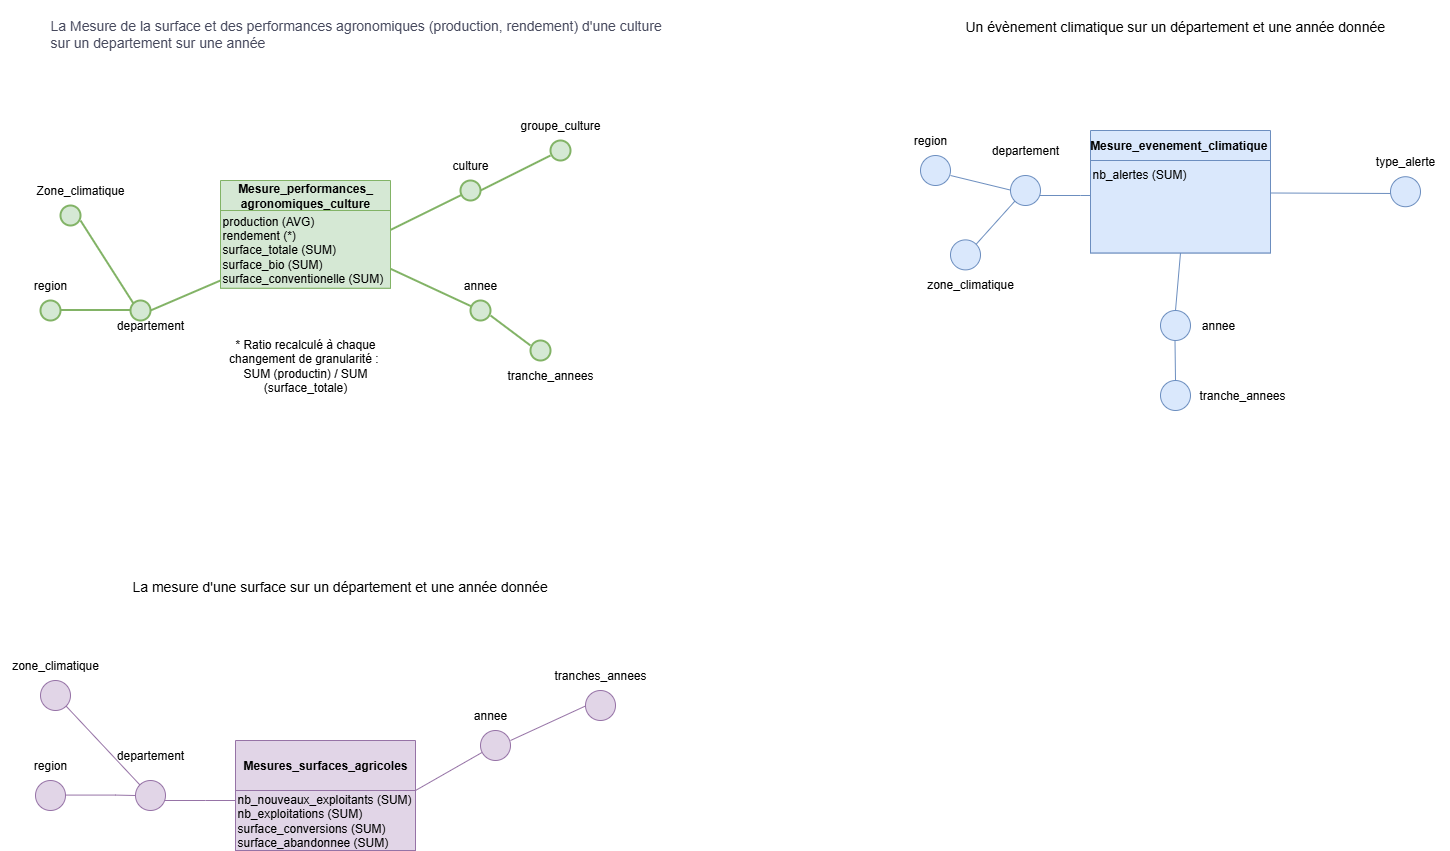

The diagram above was exported from draw.io. Its source (the exported page's mxGraphModel, read from the mxfile embedded in the PNG):
<mxGraphModel dx="1213" dy="722" grid="1" gridSize="10" guides="1" tooltips="1" connect="1" arrows="1" fold="1" page="1" pageScale="1" pageWidth="850" pageHeight="1100" math="0" shadow="0">
  <root>
    <mxCell id="0" />
    <mxCell id="1" parent="0" />
    <mxCell id="LCRwCJjXScVBtzIerJeQ-2" value="&lt;b&gt;Mesure_performances_ agronomiques_culture&lt;/b&gt;" style="swimlane;fontStyle=0;childLayout=stackLayout;horizontal=1;startSize=30;horizontalStack=0;resizeParent=1;resizeParentMax=0;resizeLast=0;collapsible=1;marginBottom=0;whiteSpace=wrap;html=1;labelBackgroundColor=none;fillColor=#d5e8d4;strokeColor=#82b366;" parent="1" vertex="1">
      <mxGeometry x="310" y="200" width="170" height="107.71" as="geometry" />
    </mxCell>
    <mxCell id="LCRwCJjXScVBtzIerJeQ-3" value="&lt;div&gt;production (AVG)&lt;/div&gt;&lt;div&gt;rendement (*)&lt;/div&gt;&lt;div&gt;surface_totale (SUM)&lt;/div&gt;&lt;div&gt;surface_bio (SUM)&lt;/div&gt;&lt;div&gt;surface_conventionelle (SUM)&lt;/div&gt;" style="whiteSpace=wrap;html=1;aspect=fixed;strokeColor=#82b366;fillColor=#d5e8d4;align=left;" parent="LCRwCJjXScVBtzIerJeQ-2" vertex="1">
      <mxGeometry y="30" width="170" height="77.71" as="geometry" />
    </mxCell>
    <mxCell id="LCRwCJjXScVBtzIerJeQ-4" value="" style="endArrow=none;html=1;rounded=0;strokeWidth=2;labelBackgroundColor=none;strokeColor=#82b366;fontColor=default;fillColor=#d5e8d4;exitX=1;exitY=0.25;exitDx=0;exitDy=0;" parent="1" source="LCRwCJjXScVBtzIerJeQ-3" edge="1">
      <mxGeometry width="50" height="50" relative="1" as="geometry">
        <mxPoint x="485" y="250" as="sourcePoint" />
        <mxPoint x="560" y="210" as="targetPoint" />
      </mxGeometry>
    </mxCell>
    <mxCell id="LCRwCJjXScVBtzIerJeQ-5" value="" style="ellipse;whiteSpace=wrap;html=1;aspect=fixed;strokeWidth=2;labelBackgroundColor=none;fillColor=#d5e8d4;strokeColor=#82b366;" parent="1" vertex="1">
      <mxGeometry x="550" y="200" width="20" height="20" as="geometry" />
    </mxCell>
    <mxCell id="LCRwCJjXScVBtzIerJeQ-6" value="culture" style="text;html=1;align=center;verticalAlign=middle;whiteSpace=wrap;rounded=0;labelBackgroundColor=none;fillColor=none;strokeColor=none;" parent="1" vertex="1">
      <mxGeometry x="530" y="170" width="60" height="30" as="geometry" />
    </mxCell>
    <mxCell id="LCRwCJjXScVBtzIerJeQ-7" value="" style="ellipse;whiteSpace=wrap;html=1;aspect=fixed;strokeWidth=2;labelBackgroundColor=none;fillColor=#d5e8d4;strokeColor=#82b366;" parent="1" vertex="1">
      <mxGeometry x="640" y="160" width="20" height="20" as="geometry" />
    </mxCell>
    <mxCell id="LCRwCJjXScVBtzIerJeQ-8" value="" style="endArrow=none;html=1;rounded=0;strokeWidth=2;entryX=0;entryY=0.5;entryDx=0;entryDy=0;labelBackgroundColor=none;strokeColor=#82b366;fontColor=default;fillColor=#d5e8d4;" parent="1" edge="1">
      <mxGeometry width="50" height="50" relative="1" as="geometry">
        <mxPoint x="570" y="210" as="sourcePoint" />
        <mxPoint x="640" y="175" as="targetPoint" />
      </mxGeometry>
    </mxCell>
    <mxCell id="LCRwCJjXScVBtzIerJeQ-9" value="groupe_culture" style="text;html=1;align=center;verticalAlign=middle;whiteSpace=wrap;rounded=0;labelBackgroundColor=none;fillColor=none;strokeColor=none;" parent="1" vertex="1">
      <mxGeometry x="600" y="130" width="100" height="30" as="geometry" />
    </mxCell>
    <mxCell id="LCRwCJjXScVBtzIerJeQ-10" value="" style="endArrow=none;html=1;rounded=0;strokeWidth=2;labelBackgroundColor=none;strokeColor=#82b366;fontColor=default;fillColor=#d5e8d4;" parent="1" source="LCRwCJjXScVBtzIerJeQ-12" edge="1">
      <mxGeometry width="50" height="50" relative="1" as="geometry">
        <mxPoint x="485" y="300" as="sourcePoint" />
        <mxPoint x="565" y="330" as="targetPoint" />
      </mxGeometry>
    </mxCell>
    <mxCell id="LCRwCJjXScVBtzIerJeQ-11" value="" style="endArrow=none;html=1;rounded=0;strokeWidth=2;labelBackgroundColor=none;strokeColor=#82b366;fontColor=default;fillColor=#d5e8d4;exitX=1;exitY=0.75;exitDx=0;exitDy=0;" parent="1" source="LCRwCJjXScVBtzIerJeQ-3" target="LCRwCJjXScVBtzIerJeQ-12" edge="1">
      <mxGeometry width="50" height="50" relative="1" as="geometry">
        <mxPoint x="485" y="300" as="sourcePoint" />
        <mxPoint x="565" y="330" as="targetPoint" />
      </mxGeometry>
    </mxCell>
    <mxCell id="LCRwCJjXScVBtzIerJeQ-12" value="" style="ellipse;whiteSpace=wrap;html=1;aspect=fixed;strokeWidth=2;labelBackgroundColor=none;fillColor=#d5e8d4;strokeColor=#82b366;" parent="1" vertex="1">
      <mxGeometry x="560" y="320" width="20" height="20" as="geometry" />
    </mxCell>
    <mxCell id="LCRwCJjXScVBtzIerJeQ-13" value="annee" style="text;html=1;align=center;verticalAlign=middle;whiteSpace=wrap;rounded=0;labelBackgroundColor=none;fillColor=none;strokeColor=none;" parent="1" vertex="1">
      <mxGeometry x="540" y="290" width="60" height="30" as="geometry" />
    </mxCell>
    <mxCell id="LCRwCJjXScVBtzIerJeQ-14" value="" style="endArrow=none;html=1;rounded=0;strokeWidth=2;labelBackgroundColor=none;strokeColor=#82b366;fontColor=default;fillColor=#d5e8d4;" parent="1" edge="1">
      <mxGeometry width="50" height="50" relative="1" as="geometry">
        <mxPoint x="240" y="330" as="sourcePoint" />
        <mxPoint x="310" y="300" as="targetPoint" />
      </mxGeometry>
    </mxCell>
    <mxCell id="LCRwCJjXScVBtzIerJeQ-15" value="" style="ellipse;whiteSpace=wrap;html=1;aspect=fixed;strokeWidth=2;labelBackgroundColor=none;fillColor=#d5e8d4;strokeColor=#82b366;" parent="1" vertex="1">
      <mxGeometry x="220" y="320" width="20" height="20" as="geometry" />
    </mxCell>
    <mxCell id="LCRwCJjXScVBtzIerJeQ-16" value="" style="endArrow=none;html=1;rounded=0;strokeWidth=2;labelBackgroundColor=none;strokeColor=#82b366;fontColor=default;fillColor=#d5e8d4;" parent="1" edge="1">
      <mxGeometry width="50" height="50" relative="1" as="geometry">
        <mxPoint x="150" y="329.5" as="sourcePoint" />
        <mxPoint x="220" y="329.5" as="targetPoint" />
      </mxGeometry>
    </mxCell>
    <mxCell id="LCRwCJjXScVBtzIerJeQ-17" value="" style="ellipse;whiteSpace=wrap;html=1;aspect=fixed;strokeWidth=2;labelBackgroundColor=none;fillColor=#d5e8d4;strokeColor=#82b366;" parent="1" vertex="1">
      <mxGeometry x="130" y="320" width="20" height="20" as="geometry" />
    </mxCell>
    <mxCell id="LCRwCJjXScVBtzIerJeQ-18" value="region" style="text;html=1;align=center;verticalAlign=middle;whiteSpace=wrap;rounded=0;labelBackgroundColor=none;fillColor=none;strokeColor=none;" parent="1" vertex="1">
      <mxGeometry x="110" y="290" width="60" height="30" as="geometry" />
    </mxCell>
    <mxCell id="LCRwCJjXScVBtzIerJeQ-19" value="departement" style="text;html=1;align=center;verticalAlign=middle;whiteSpace=wrap;rounded=0;labelBackgroundColor=none;fillColor=none;strokeColor=none;" parent="1" vertex="1">
      <mxGeometry x="210" y="330" width="60" height="30" as="geometry" />
    </mxCell>
    <mxCell id="LCRwCJjXScVBtzIerJeQ-20" value="" style="endArrow=none;html=1;rounded=0;strokeWidth=2;labelBackgroundColor=none;strokeColor=#82b366;fontColor=default;fillColor=#d5e8d4;" parent="1" edge="1">
      <mxGeometry width="50" height="50" relative="1" as="geometry">
        <mxPoint x="580" y="335" as="sourcePoint" />
        <mxPoint x="620" y="365" as="targetPoint" />
      </mxGeometry>
    </mxCell>
    <mxCell id="LCRwCJjXScVBtzIerJeQ-21" value="" style="ellipse;whiteSpace=wrap;html=1;aspect=fixed;strokeWidth=2;labelBackgroundColor=none;fillColor=#d5e8d4;strokeColor=#82b366;" parent="1" vertex="1">
      <mxGeometry x="620" y="360" width="20" height="20" as="geometry" />
    </mxCell>
    <mxCell id="LCRwCJjXScVBtzIerJeQ-22" value="tranche_annees" style="text;html=1;align=center;verticalAlign=middle;whiteSpace=wrap;rounded=0;labelBackgroundColor=none;fillColor=none;strokeColor=none;" parent="1" vertex="1">
      <mxGeometry x="610" y="380" width="60" height="30" as="geometry" />
    </mxCell>
    <mxCell id="LCRwCJjXScVBtzIerJeQ-23" value="&lt;font style=&quot;font-size: 14px;&quot;&gt;La&amp;nbsp;&lt;font&gt;Mesure de la surface et des performances agronomiques (production, rendement)&lt;b&gt;&amp;nbsp;&lt;/b&gt;&lt;font&gt;d'une culture&lt;/font&gt; sur un departement sur une année&lt;/font&gt;&lt;/font&gt;" style="text;whiteSpace=wrap;html=1;labelBackgroundColor=none;fontColor=#46495D;" parent="1" vertex="1">
      <mxGeometry x="137.5" y="30" width="620" height="90" as="geometry" />
    </mxCell>
    <mxCell id="LCRwCJjXScVBtzIerJeQ-31" value="" style="endArrow=none;html=1;rounded=0;fillColor=#dae8fc;strokeColor=#6c8ebf;" parent="1" edge="1">
      <mxGeometry width="50" height="50" relative="1" as="geometry">
        <mxPoint x="1120" y="215" as="sourcePoint" />
        <mxPoint x="1200" y="215" as="targetPoint" />
        <Array as="points">
          <mxPoint x="1170" y="215" />
        </Array>
      </mxGeometry>
    </mxCell>
    <mxCell id="LCRwCJjXScVBtzIerJeQ-32" value="" style="endArrow=none;html=1;rounded=0;fillColor=#dae8fc;strokeColor=#6c8ebf;exitX=1;exitY=0;exitDx=0;exitDy=0;" parent="1" edge="1">
      <mxGeometry width="50" height="50" relative="1" as="geometry">
        <mxPoint x="1359.9999999999995" y="212.5" as="sourcePoint" />
        <mxPoint x="1489" y="213" as="targetPoint" />
      </mxGeometry>
    </mxCell>
    <mxCell id="LCRwCJjXScVBtzIerJeQ-33" value="" style="endArrow=none;html=1;rounded=0;fillColor=#dae8fc;strokeColor=#6c8ebf;entryX=0.5;entryY=1;entryDx=0;entryDy=0;" parent="1" edge="1" target="yRL7J0E40pXxbhU0rYmM-11">
      <mxGeometry width="50" height="50" relative="1" as="geometry">
        <mxPoint x="1265" y="330" as="sourcePoint" />
        <mxPoint x="1264.5" y="290" as="targetPoint" />
      </mxGeometry>
    </mxCell>
    <mxCell id="LCRwCJjXScVBtzIerJeQ-34" value="" style="ellipse;whiteSpace=wrap;html=1;aspect=fixed;fillColor=#dae8fc;strokeColor=#6c8ebf;" parent="1" vertex="1">
      <mxGeometry x="1100" y="195" width="30" height="30" as="geometry" />
    </mxCell>
    <mxCell id="LCRwCJjXScVBtzIerJeQ-35" value="departement" style="text;html=1;align=center;verticalAlign=middle;whiteSpace=wrap;rounded=0;fillColor=none;strokeColor=none;" parent="1" vertex="1">
      <mxGeometry x="1065" y="155" width="100" height="30" as="geometry" />
    </mxCell>
    <mxCell id="LCRwCJjXScVBtzIerJeQ-36" value="" style="endArrow=none;html=1;rounded=0;fillColor=#dae8fc;strokeColor=#6c8ebf;exitX=1;exitY=0;exitDx=0;exitDy=0;entryX=0;entryY=1;entryDx=0;entryDy=0;" parent="1" source="LCRwCJjXScVBtzIerJeQ-82" target="LCRwCJjXScVBtzIerJeQ-34" edge="1">
      <mxGeometry width="50" height="50" relative="1" as="geometry">
        <mxPoint x="1060" y="248.55999999999995" as="sourcePoint" />
        <mxPoint x="1114.3933982822014" y="244.99660171779863" as="targetPoint" />
      </mxGeometry>
    </mxCell>
    <mxCell id="LCRwCJjXScVBtzIerJeQ-37" value="" style="ellipse;whiteSpace=wrap;html=1;aspect=fixed;fillColor=#dae8fc;strokeColor=#6c8ebf;" parent="1" vertex="1">
      <mxGeometry x="1010" y="175" width="30" height="30" as="geometry" />
    </mxCell>
    <mxCell id="LCRwCJjXScVBtzIerJeQ-38" value="region" style="text;html=1;align=center;verticalAlign=middle;whiteSpace=wrap;rounded=0;fillColor=none;strokeColor=none;" parent="1" vertex="1">
      <mxGeometry x="970" y="145" width="100" height="30" as="geometry" />
    </mxCell>
    <mxCell id="LCRwCJjXScVBtzIerJeQ-39" value="" style="ellipse;whiteSpace=wrap;html=1;aspect=fixed;fillColor=#dae8fc;strokeColor=#6c8ebf;" parent="1" vertex="1">
      <mxGeometry x="1479.9999999999998" y="196.22000000000003" width="30" height="30" as="geometry" />
    </mxCell>
    <mxCell id="LCRwCJjXScVBtzIerJeQ-40" value="&lt;div&gt;type_alerte&lt;/div&gt;" style="text;html=1;align=center;verticalAlign=middle;whiteSpace=wrap;rounded=0;fillColor=none;strokeColor=none;" parent="1" vertex="1">
      <mxGeometry x="1449.9999999999998" y="166.22000000000003" width="90" height="30" as="geometry" />
    </mxCell>
    <mxCell id="LCRwCJjXScVBtzIerJeQ-41" value="" style="ellipse;whiteSpace=wrap;html=1;aspect=fixed;fillColor=#dae8fc;strokeColor=#6c8ebf;" parent="1" vertex="1">
      <mxGeometry x="1250" y="330" width="30" height="30" as="geometry" />
    </mxCell>
    <mxCell id="LCRwCJjXScVBtzIerJeQ-42" value="annee" style="text;html=1;align=center;verticalAlign=middle;whiteSpace=wrap;rounded=0;fillColor=none;strokeColor=none;" parent="1" vertex="1">
      <mxGeometry x="1250" y="330" width="116" height="30" as="geometry" />
    </mxCell>
    <mxCell id="LCRwCJjXScVBtzIerJeQ-43" value="" style="endArrow=none;html=1;rounded=0;fillColor=#dae8fc;strokeColor=#6c8ebf;" parent="1" edge="1">
      <mxGeometry width="50" height="50" relative="1" as="geometry">
        <mxPoint x="1265" y="400" as="sourcePoint" />
        <mxPoint x="1264.5" y="360" as="targetPoint" />
      </mxGeometry>
    </mxCell>
    <mxCell id="LCRwCJjXScVBtzIerJeQ-44" value="" style="ellipse;whiteSpace=wrap;html=1;aspect=fixed;fillColor=#dae8fc;strokeColor=#6c8ebf;" parent="1" vertex="1">
      <mxGeometry x="1250" y="400" width="30" height="30" as="geometry" />
    </mxCell>
    <mxCell id="LCRwCJjXScVBtzIerJeQ-45" value="tranche_annees" style="text;html=1;align=center;verticalAlign=middle;whiteSpace=wrap;rounded=0;fillColor=none;strokeColor=none;" parent="1" vertex="1">
      <mxGeometry x="1274" y="400" width="116" height="30" as="geometry" />
    </mxCell>
    <mxCell id="LCRwCJjXScVBtzIerJeQ-49" value="Mesures_surfaces_agricoles" style="swimlane;whiteSpace=wrap;html=1;startSize=50;fillColor=#e1d5e7;strokeColor=#9673a6;" parent="1" vertex="1">
      <mxGeometry x="325" y="760" width="180" height="110" as="geometry" />
    </mxCell>
    <mxCell id="LCRwCJjXScVBtzIerJeQ-50" value="&lt;div&gt;nb_nouveaux_exploitants (SUM)&lt;br&gt;nb_exploitations (SUM)&lt;/div&gt;&lt;div&gt;surface_conversions (SUM)&lt;/div&gt;&lt;div&gt;surface_abandonnee (SUM)&lt;/div&gt;" style="text;html=1;align=left;verticalAlign=middle;whiteSpace=wrap;rounded=0;fillColor=#e1d5e7;strokeColor=#9673a6;" parent="LCRwCJjXScVBtzIerJeQ-49" vertex="1">
      <mxGeometry y="50" width="180" height="60" as="geometry" />
    </mxCell>
    <mxCell id="LCRwCJjXScVBtzIerJeQ-51" value="" style="endArrow=none;html=1;rounded=0;fillColor=#e1d5e7;strokeColor=#9673a6;" parent="1" edge="1">
      <mxGeometry width="50" height="50" relative="1" as="geometry">
        <mxPoint x="245" y="820" as="sourcePoint" />
        <mxPoint x="325" y="820" as="targetPoint" />
        <Array as="points">
          <mxPoint x="295" y="820" />
        </Array>
      </mxGeometry>
    </mxCell>
    <mxCell id="LCRwCJjXScVBtzIerJeQ-52" value="" style="endArrow=none;html=1;rounded=0;fillColor=#e1d5e7;strokeColor=#9673a6;" parent="1" edge="1">
      <mxGeometry width="50" height="50" relative="1" as="geometry">
        <mxPoint x="505" y="810" as="sourcePoint" />
        <mxPoint x="575" y="770" as="targetPoint" />
      </mxGeometry>
    </mxCell>
    <mxCell id="LCRwCJjXScVBtzIerJeQ-53" value="" style="ellipse;whiteSpace=wrap;html=1;aspect=fixed;fillColor=#e1d5e7;strokeColor=#9673a6;" parent="1" vertex="1">
      <mxGeometry x="225" y="800" width="30" height="30" as="geometry" />
    </mxCell>
    <mxCell id="LCRwCJjXScVBtzIerJeQ-54" value="departement" style="text;html=1;align=center;verticalAlign=middle;whiteSpace=wrap;rounded=0;fillColor=none;strokeColor=none;" parent="1" vertex="1">
      <mxGeometry x="190" y="760" width="100" height="30" as="geometry" />
    </mxCell>
    <mxCell id="LCRwCJjXScVBtzIerJeQ-55" value="" style="ellipse;whiteSpace=wrap;html=1;aspect=fixed;fillColor=#e1d5e7;strokeColor=#9673a6;" parent="1" vertex="1">
      <mxGeometry x="125" y="800" width="30" height="30" as="geometry" />
    </mxCell>
    <mxCell id="LCRwCJjXScVBtzIerJeQ-56" value="region" style="text;html=1;align=center;verticalAlign=middle;whiteSpace=wrap;rounded=0;fillColor=none;strokeColor=none;" parent="1" vertex="1">
      <mxGeometry x="90" y="770" width="100" height="30" as="geometry" />
    </mxCell>
    <mxCell id="LCRwCJjXScVBtzIerJeQ-57" value="" style="ellipse;whiteSpace=wrap;html=1;aspect=fixed;fillColor=#e1d5e7;strokeColor=#9673a6;" parent="1" vertex="1">
      <mxGeometry x="570" y="750" width="30" height="30" as="geometry" />
    </mxCell>
    <mxCell id="LCRwCJjXScVBtzIerJeQ-58" value="annee" style="text;html=1;align=center;verticalAlign=middle;whiteSpace=wrap;rounded=0;fillColor=none;strokeColor=none;" parent="1" vertex="1">
      <mxGeometry x="540" y="720" width="80" height="30" as="geometry" />
    </mxCell>
    <mxCell id="LCRwCJjXScVBtzIerJeQ-67" value="" style="endArrow=none;html=1;rounded=0;fillColor=#e1d5e7;strokeColor=#9673a6;" parent="1" edge="1">
      <mxGeometry width="50" height="50" relative="1" as="geometry">
        <mxPoint x="600" y="760" as="sourcePoint" />
        <mxPoint x="675" y="725.5" as="targetPoint" />
      </mxGeometry>
    </mxCell>
    <mxCell id="LCRwCJjXScVBtzIerJeQ-68" value="" style="ellipse;whiteSpace=wrap;html=1;aspect=fixed;fillColor=#e1d5e7;strokeColor=#9673a6;" parent="1" vertex="1">
      <mxGeometry x="675" y="710" width="30" height="30" as="geometry" />
    </mxCell>
    <mxCell id="LCRwCJjXScVBtzIerJeQ-69" value="" style="ellipse;whiteSpace=wrap;html=1;aspect=fixed;fillColor=#e1d5e7;strokeColor=#9673a6;" parent="1" vertex="1">
      <mxGeometry x="130" y="700" width="30" height="30" as="geometry" />
    </mxCell>
    <mxCell id="LCRwCJjXScVBtzIerJeQ-70" value="tranches_annees" style="text;html=1;align=center;verticalAlign=middle;whiteSpace=wrap;rounded=0;fillColor=none;strokeColor=none;" parent="1" vertex="1">
      <mxGeometry x="650" y="680" width="80" height="30" as="geometry" />
    </mxCell>
    <mxCell id="LCRwCJjXScVBtzIerJeQ-76" value="&lt;div style=&quot;text-align: center;&quot;&gt;&lt;font style=&quot;font-size: 14px;&quot;&gt;&lt;span style=&quot;background-color: transparent; color: light-dark(rgb(0, 0, 0), rgb(255, 255, 255));&quot;&gt;La mesure d'une surface sur un département et une année donnée&lt;/span&gt;&lt;/font&gt;&lt;/div&gt;" style="text;whiteSpace=wrap;html=1;fontSize=25;" parent="1" vertex="1">
      <mxGeometry x="220" y="580" width="455" height="40" as="geometry" />
    </mxCell>
    <mxCell id="LCRwCJjXScVBtzIerJeQ-80" value="&lt;div style=&quot;text-align: center;&quot;&gt;&lt;font style=&quot;font-size: 14px;&quot;&gt;&lt;span style=&quot;background-color: transparent; color: light-dark(rgb(0, 0, 0), rgb(255, 255, 255));&quot;&gt;Un évènement climatique sur un département et une année donnée&lt;/span&gt;&lt;/font&gt;&lt;/div&gt;" style="text;whiteSpace=wrap;html=1;fontSize=25;" parent="1" vertex="1">
      <mxGeometry x="1052.5" y="20" width="455" height="40" as="geometry" />
    </mxCell>
    <mxCell id="LCRwCJjXScVBtzIerJeQ-81" value="" style="endArrow=none;html=1;rounded=0;fillColor=#dae8fc;strokeColor=#6c8ebf;" parent="1" edge="1">
      <mxGeometry width="50" height="50" relative="1" as="geometry">
        <mxPoint x="1040" y="195" as="sourcePoint" />
        <mxPoint x="1100" y="209.57999999999998" as="targetPoint" />
      </mxGeometry>
    </mxCell>
    <mxCell id="LCRwCJjXScVBtzIerJeQ-82" value="" style="ellipse;whiteSpace=wrap;html=1;aspect=fixed;fillColor=#dae8fc;strokeColor=#6c8ebf;" parent="1" vertex="1">
      <mxGeometry x="1040" y="259.39" width="30" height="30" as="geometry" />
    </mxCell>
    <mxCell id="LCRwCJjXScVBtzIerJeQ-83" value="zone_climatique" style="text;html=1;align=center;verticalAlign=middle;whiteSpace=wrap;rounded=0;fillColor=none;strokeColor=none;" parent="1" vertex="1">
      <mxGeometry x="1010" y="289.39" width="100" height="30" as="geometry" />
    </mxCell>
    <mxCell id="LCRwCJjXScVBtzIerJeQ-85" value="" style="endArrow=none;html=1;rounded=0;fillColor=#e1d5e7;strokeColor=#9673a6;entryX=0;entryY=0.5;entryDx=0;entryDy=0;" parent="1" target="LCRwCJjXScVBtzIerJeQ-53" edge="1">
      <mxGeometry width="50" height="50" relative="1" as="geometry">
        <mxPoint x="155" y="814.58" as="sourcePoint" />
        <mxPoint x="220" y="815" as="targetPoint" />
        <Array as="points">
          <mxPoint x="205" y="814.58" />
        </Array>
      </mxGeometry>
    </mxCell>
    <mxCell id="yRL7J0E40pXxbhU0rYmM-1" value="zone_climatique" style="text;html=1;align=center;verticalAlign=middle;whiteSpace=wrap;rounded=0;fillColor=none;strokeColor=none;" parent="1" vertex="1">
      <mxGeometry x="95" y="670" width="100" height="30" as="geometry" />
    </mxCell>
    <mxCell id="yRL7J0E40pXxbhU0rYmM-2" value="Zone_climatique" style="text;html=1;align=center;verticalAlign=middle;whiteSpace=wrap;rounded=0;fillColor=none;strokeColor=none;" parent="1" vertex="1">
      <mxGeometry x="120" y="195" width="100" height="30" as="geometry" />
    </mxCell>
    <mxCell id="yRL7J0E40pXxbhU0rYmM-11" value="&lt;b&gt;Mesure_evenement_climatique&amp;nbsp;&lt;/b&gt;" style="swimlane;fontStyle=0;childLayout=stackLayout;horizontal=1;startSize=30;horizontalStack=0;resizeParent=1;resizeParentMax=0;resizeLast=0;collapsible=1;marginBottom=0;whiteSpace=wrap;html=1;labelBackgroundColor=none;fillColor=#dae8fc;strokeColor=#6c8ebf;" parent="1" vertex="1">
      <mxGeometry x="1180" y="150" width="180" height="122.44" as="geometry" />
    </mxCell>
    <mxCell id="yRL7J0E40pXxbhU0rYmM-12" value="&lt;div&gt;nb_alertes (SUM)&lt;/div&gt;" style="whiteSpace=wrap;html=1;aspect=fixed;strokeColor=#6c8ebf;fillColor=#dae8fc;align=left;verticalAlign=top;" parent="yRL7J0E40pXxbhU0rYmM-11" vertex="1">
      <mxGeometry y="30" width="180" height="92.44" as="geometry" />
    </mxCell>
    <mxCell id="MOWsmCPNUoXP-qEZuQDC-2" value="" style="endArrow=none;html=1;rounded=0;strokeWidth=2;labelBackgroundColor=none;strokeColor=#82b366;fontColor=default;fillColor=#d5e8d4;entryX=0;entryY=0;entryDx=0;entryDy=0;" edge="1" parent="1" target="LCRwCJjXScVBtzIerJeQ-15">
      <mxGeometry width="50" height="50" relative="1" as="geometry">
        <mxPoint x="170" y="240" as="sourcePoint" />
        <mxPoint x="280" y="260" as="targetPoint" />
      </mxGeometry>
    </mxCell>
    <mxCell id="MOWsmCPNUoXP-qEZuQDC-3" value="" style="ellipse;whiteSpace=wrap;html=1;aspect=fixed;strokeWidth=2;labelBackgroundColor=none;fillColor=#d5e8d4;strokeColor=#82b366;" vertex="1" parent="1">
      <mxGeometry x="150" y="225" width="20" height="20" as="geometry" />
    </mxCell>
    <mxCell id="MOWsmCPNUoXP-qEZuQDC-5" value="" style="endArrow=none;html=1;rounded=0;fillColor=#e1d5e7;strokeColor=#9673a6;entryX=0;entryY=0;entryDx=0;entryDy=0;exitX=1;exitY=1;exitDx=0;exitDy=0;" edge="1" parent="1" source="LCRwCJjXScVBtzIerJeQ-69" target="LCRwCJjXScVBtzIerJeQ-53">
      <mxGeometry width="50" height="50" relative="1" as="geometry">
        <mxPoint x="270" y="724.5" as="sourcePoint" />
        <mxPoint x="345" y="690" as="targetPoint" />
      </mxGeometry>
    </mxCell>
    <mxCell id="MOWsmCPNUoXP-qEZuQDC-6" value="* Ratio recalculé à chaque changement de granularité :&amp;nbsp;&lt;br&gt;SUM (productin) / SUM (surface_totale)" style="text;html=1;align=center;verticalAlign=middle;whiteSpace=wrap;rounded=0;fillColor=none;strokeColor=none;" vertex="1" parent="1">
      <mxGeometry x="300" y="370" width="190" height="30" as="geometry" />
    </mxCell>
  </root>
</mxGraphModel>